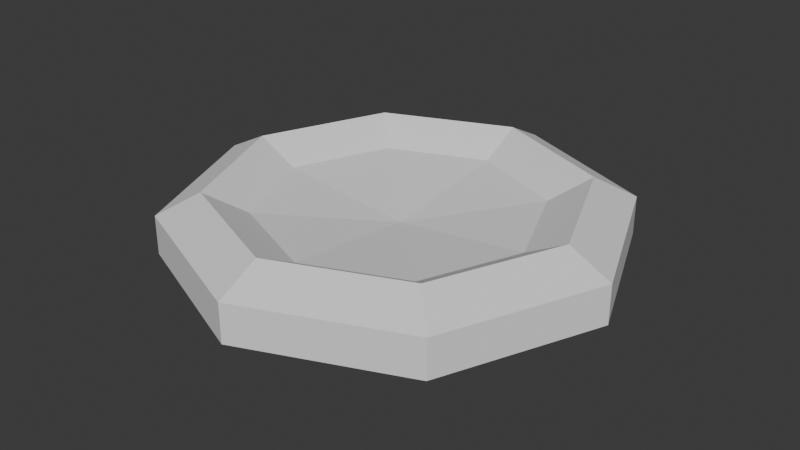 # Source: Eritrocit.blend  (saved by Blender 5.1.30; exported with 4.5.12 LTS)
import bpy
from mathutils import Matrix  # noqa: F401  (used for matrix-valued properties, if any)

bpy.ops.wm.read_factory_settings(use_empty=True)
scene = bpy.context.scene
scene.name = 'Scene'

# ---- world
world_world = bpy.data.worlds.new('World'); scene.world = world_world
world_world.use_nodes = True; world_world.node_tree.nodes.clear()
_N = world_world.node_tree.nodes; _L = world_world.node_tree.links
n0 = _N.new('ShaderNodeOutputWorld'); n0.name = 'World Output'; n0.location = (200, 100)
n1 = _N.new('ShaderNodeBackground'); n1.name = 'Background'; n1.location = (-200, 100)
n1.inputs[0].default_value = (0.05088, 0.05088, 0.05088, 1.0)
_L.new(n1.outputs[0], n0.inputs[0])
n0.is_active_output = True
world_world.color = (0.05088, 0.05088, 0.05088)
world_world.sun_shadow_jitter_overblur = 0.0

# ---- meshes
me_sphere = bpy.data.meshes.new('Sphere')
me_sphere.from_pydata([(0.0, 0.0, 0.01319), (0.0, 0.6172, 0.08442), (0.0, 0.9986, 0.08751), (0.0, 0.9986, -0.08751), (0.0, 0.6172, -0.09045), (0.0, 0.0, -0.03485), (0.4364, 0.4364, 0.08442), (0.7061, 0.7061, 0.08751), (0.7061, 0.7061, -0.08751), (0.4364, 0.4364, -0.09045), (0.6172, 0.0, 0.08442), (0.9986, 0.0, 0.08751), (0.9986, 0.0, -0.08751), (0.6172, 0.0, -0.09045), (0.4364, -0.4364, 0.08442), (0.7061, -0.7061, 0.08751), (0.7061, -0.7061, -0.08751), (0.4364, -0.4364, -0.09045), (0.0, -0.6172, 0.08442), (0.0, -0.9986, 0.08751), (0.0, -0.9986, -0.08751), (0.0, -0.6172, -0.09045), (-0.4364, -0.4364, 0.08442), (-0.7061, -0.7061, 0.08751), (-0.7061, -0.7061, -0.08751), (-0.4364, -0.4364, -0.09045), (-0.6172, 0.0, 0.08442), (-0.9986, 0.0, 0.08751), (-0.9986, 0.0, -0.08751), (-0.6172, 0.0, -0.09045), (-0.4364, 0.4364, 0.08442), (-0.7061, 0.7061, 0.08751), (-0.7061, 0.7061, -0.08751), (-0.4364, 0.4364, -0.09045), (0.0, 0.8079, 0.1859), (0.5713, 0.5713, 0.1859), (0.8079, 0.0, 0.1859), (0.5713, -0.5713, 0.1859), (0.0, -0.8079, 0.1859), (-0.5713, -0.5713, 0.1859), (-0.8079, 0.0, 0.1859), (-0.5713, 0.5713, 0.1859), (0.0, 0.8079, -0.1859), (0.5713, 0.5713, -0.1859), (0.8079, 0.0, -0.1859), (0.5713, -0.5713, -0.1859), (0.0, -0.8079, -0.1859), (-0.5713, -0.5713, -0.1859), (-0.8079, 0.0, -0.1859), (-0.5713, 0.5713, -0.1859)], [], [(5, 4, 9), (3, 2, 7, 8), (1, 0, 6), (42, 3, 8, 43), (34, 1, 6, 35), (43, 8, 12, 44), (35, 6, 10, 36), (5, 9, 13), (8, 7, 11, 12), (6, 0, 10), (44, 12, 16, 45), (36, 10, 14, 37), (5, 13, 17), (12, 11, 15, 16), (10, 0, 14), (45, 16, 20, 46), (37, 14, 18, 38), (5, 17, 21), (16, 15, 19, 20), (14, 0, 18), (46, 20, 24, 47), (38, 18, 22, 39), (5, 21, 25), (20, 19, 23, 24), (18, 0, 22), (47, 24, 28, 48), (39, 22, 26, 40), (5, 25, 29), (24, 23, 27, 28), (22, 0, 26), (48, 28, 32, 49), (40, 26, 30, 41), (5, 29, 33), (28, 27, 31, 32), (26, 0, 30), (49, 32, 3, 42), (41, 30, 1, 34), (5, 33, 4), (32, 31, 2, 3), (30, 0, 1), (31, 41, 34, 2), (27, 40, 41, 31), (23, 39, 40, 27), (19, 38, 39, 23), (15, 37, 38, 19), (11, 36, 37, 15), (7, 35, 36, 11), (2, 34, 35, 7), (33, 49, 42, 4), (29, 48, 49, 33), (25, 47, 48, 29), (21, 46, 47, 25), (17, 45, 46, 21), (13, 44, 45, 17), (9, 43, 44, 13), (4, 42, 43, 9)])
_uv = me_sphere.uv_layers.new(name='UVMap')
_uv.uv.foreach_set('vector', [0.6875, 0.0, 0.75, 0.2, 0.625, 0.2, 0.75, 0.4, 0.75, 0.6, 0.625, 0.6, 0.625, 0.4, 0.75, 0.8, 0.6875, 1.0, 0.625, 0.8, 0.75, 0.3, 0.75, 0.4, 0.625, 0.4, 0.625, 0.3, 0.75, 0.7, 0.75, 0.8, 0.625, 0.8, 0.625, 0.7, 0.625, 0.3, 0.625, 0.4, 0.5, 0.4, 0.5, 0.3, 0.625, 0.7, 0.625, 0.8, 0.5, 0.8, 0.5, 0.7, 0.5625, 0.0, 0.625, 0.2, 0.5, 0.2, 0.625, 0.4, 0.625, 0.6, 0.5, 0.6, 0.5, 0.4, 0.625, 0.8, 0.5625, 1.0, 0.5, 0.8, 0.5, 0.3, 0.5, 0.4, 0.375, 0.4, 0.375, 0.3, 0.5, 0.7, 0.5, 0.8, 0.375, 0.8, 0.375, 0.7, 0.4375, 0.0, 0.5, 0.2, 0.375, 0.2, 0.5, 0.4, 0.5, 0.6, 0.375, 0.6, 0.375, 0.4, 0.5, 0.8, 0.4375, 1.0, 0.375, 0.8, 0.375, 0.3, 0.375, 0.4, 0.25, 0.4, 0.25, 0.3, 0.375, 0.7, 0.375, 0.8, 0.25, 0.8, 0.25, 0.7, 0.3125, 0.0, 0.375, 0.2, 0.25, 0.2, 0.375, 0.4, 0.375, 0.6, 0.25, 0.6, 0.25, 0.4, 0.375, 0.8, 0.3125, 1.0, 0.25, 0.8, 0.25, 0.3, 0.25, 0.4, 0.125, 0.4, 0.125, 0.3, 0.25, 0.7, 0.25, 0.8, 0.125, 0.8, 0.125, 0.7, 0.1875, 0.0, 0.25, 0.2, 0.125, 0.2, 0.25, 0.4, 0.25, 0.6, 0.125, 0.6, 0.125, 0.4, 0.25, 0.8, 0.1875, 1.0, 0.125, 0.8, 0.125, 0.3, 0.125, 0.4, 0.0, 0.4, 0.0, 0.3, 0.125, 0.7, 0.125, 0.8, 0.0, 0.8, 0.0, 0.7, 0.0625, 0.0, 0.125, 0.2, 0.0, 0.2, 0.125, 0.4, 0.125, 0.6, 0.0, 0.6, 0.0, 0.4, 0.125, 0.8, 0.0625, 1.0, 0.0, 0.8, 1.0, 0.3, 1.0, 0.4, 0.875, 0.4, 0.875, 0.3, 1.0, 0.7, 1.0, 0.8, 0.875, 0.8, 0.875, 0.7, 0.9375, 0.0, 1.0, 0.2, 0.875, 0.2, 1.0, 0.4, 1.0, 0.6, 0.875, 0.6, 0.875, 0.4, 1.0, 0.8, 0.9375, 1.0, 0.875, 0.8, 0.875, 0.3, 0.875, 0.4, 0.75, 0.4, 0.75, 0.3, 0.875, 0.7, 0.875, 0.8, 0.75, 0.8, 0.75, 0.7, 0.8125, 0.0, 0.875, 0.2, 0.75, 0.2, 0.875, 0.4, 0.875, 0.6, 0.75, 0.6, 0.75, 0.4, 0.875, 0.8, 0.8125, 1.0, 0.75, 0.8, 0.875, 0.6, 0.875, 0.7, 0.75, 0.7, 0.75, 0.6, 1.0, 0.6, 1.0, 0.7, 0.875, 0.7, 0.875, 0.6, 0.125, 0.6, 0.125, 0.7, 0.0, 0.7, 0.0, 0.6, 0.25, 0.6, 0.25, 0.7, 0.125, 0.7, 0.125, 0.6, 0.375, 0.6, 0.375, 0.7, 0.25, 0.7, 0.25, 0.6, 0.5, 0.6, 0.5, 0.7, 0.375, 0.7, 0.375, 0.6, 0.625, 0.6, 0.625, 0.7, 0.5, 0.7, 0.5, 0.6, 0.75, 0.6, 0.75, 0.7, 0.625, 0.7, 0.625, 0.6, 0.875, 0.2, 0.875, 0.3, 0.75, 0.3, 0.75, 0.2, 1.0, 0.2, 1.0, 0.3, 0.875, 0.3, 0.875, 0.2, 0.125, 0.2, 0.125, 0.3, 0.0, 0.3, 0.0, 0.2, 0.25, 0.2, 0.25, 0.3, 0.125, 0.3, 0.125, 0.2, 0.375, 0.2, 0.375, 0.3, 0.25, 0.3, 0.25, 0.2, 0.5, 0.2, 0.5, 0.3, 0.375, 0.3, 0.375, 0.2, 0.625, 0.2, 0.625, 0.3, 0.5, 0.3, 0.5, 0.2, 0.75, 0.2, 0.75, 0.3, 0.625, 0.3, 0.625, 0.2])
me_sphere.update()

# ---- objects
ob_sphere = bpy.data.objects.new('Sphere', me_sphere)

# ---- transforms, parenting, visibility, modifiers, constraints
ob_sphere.location = (0.0, 0.0, 0.0)
ob_sphere.scale = (0.4998, 0.4998, 0.4998)

# ---- collection membership
scene.collection.objects.link(ob_sphere)

# ---- scene / render settings (as saved in the file)
scene.frame_start = 1; scene.frame_end = 250; scene.frame_set(66)
scene.render.engine = 'BLENDER_EEVEE_NEXT'
scene.render.image_settings.file_format = 'FFMPEG'
scene.render.image_settings.color_mode = 'RGB'
scene.render.fps = 30
scene.render.bake_bias = 0.0
scene.render.bake_samples = 0
scene.cycles.sampling_pattern = 'TABULATED_SOBOL'
scene.eevee.taa_render_samples = 20
scene.eevee.use_volume_custom_range = False
bpy.context.view_layer.update()

# ---- added for rendering (the .blend has no active camera and no usable light): camera, sun
cam_auto = bpy.data.cameras.new('AutoCamera')
cam_auto.lens = 50.0
cam_auto.sensor_width = 36.0
cam_auto.clip_end = 1000.0
ob_auto_camera = bpy.data.objects.new('AutoCamera', cam_auto)
scene.collection.objects.link(ob_auto_camera)
ob_auto_camera.location = (1.31725, -1.58071, 1.0538)
ob_auto_camera.rotation_euler = (1.09748, -7.21219e-08, 0.694738)
scene.camera = ob_auto_camera
light_auto_sun = bpy.data.lights.new('AutoSun', 'SUN')
light_auto_sun.energy = 3.0
light_auto_sun.angle = 0.0523599
ob_auto_sun = bpy.data.objects.new('AutoSun', light_auto_sun)
scene.collection.objects.link(ob_auto_sun)
ob_auto_sun.rotation_euler = (0.872665, 0.174533, 0.523599)
bpy.context.view_layer.update()
